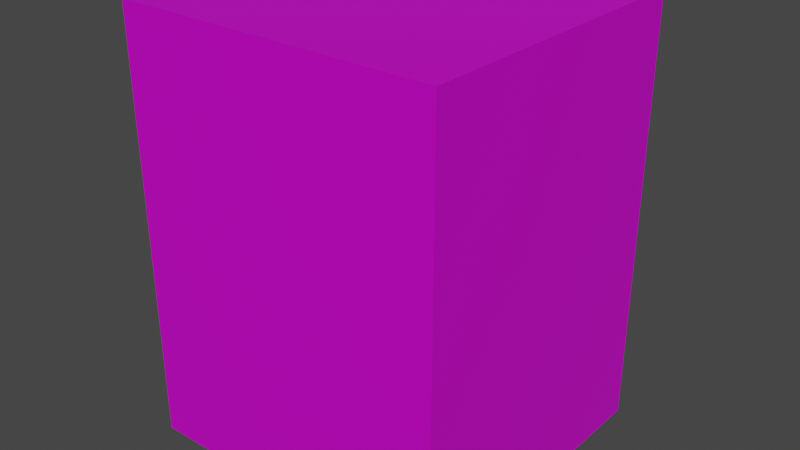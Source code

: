 # Source: Casa.blend  (saved by Blender 2.92.15; exported with 4.5.12 LTS)
import bpy
from mathutils import Matrix  # noqa: F401  (used for matrix-valued properties, if any)

bpy.ops.wm.read_factory_settings(use_empty=True)
scene = bpy.context.scene
scene.name = 'Scene'

# ---- images (referenced by path relative to the original .blend; pixels are not part of the script)
import os
ASSET_DIR = os.environ.get("B2B_ASSET_DIR", "")  # directory of the original .blend (textures are referenced by path, not embedded)
HERE = os.path.dirname(os.path.abspath(__file__))  # packed textures are extracted next to this script under _unpacked/

def load_image(name, relpath, width, height, colorspace="sRGB"):
    """Load a texture the original file referenced (path relative to the .blend, or extracted next to this script)."""
    p = next((c for c in (os.path.join(HERE, relpath), os.path.join(ASSET_DIR, relpath)) if relpath and os.path.exists(c)), "")
    if p:
        img = bpy.data.images.load(p, check_existing=True)
        img.name = name
    else:  # same state as the original file: an image datablock whose file is absent (Cycles renders it pink)
        img = bpy.data.images.new(name, width, height)
        img.source = "FILE"
        img.filepath = "//" + (relpath or name)
    img.colorspace_settings.name = colorspace
    return img
img_kasa_uv_png = load_image('kasa uv.png', 'kasa uv.png', 1024, 1024, 'sRGB')

# ---- materials (node trees are filled in below, after node groups)
mat_d = bpy.data.materials.new('dış')
mat_d.use_transparent_shadow = False
mat_i = bpy.data.materials.new('iç')
mat_i.use_transparent_shadow = False
mat_taban = bpy.data.materials.new('taban')
mat_taban.use_transparent_shadow = False

# ---- material node trees
mat_d.use_nodes = True; mat_d.node_tree.nodes.clear()
_N = mat_d.node_tree.nodes; _L = mat_d.node_tree.links
n0 = _N.new('ShaderNodeBsdfPrincipled'); n0.name = 'Principled BSDF'; n0.location = (10, 300)
n0.distribution = 'GGX'
n0.subsurface_method = 'BURLEY'
n0.inputs[1].default_value = 0.3688
n0.inputs[3].default_value = 1.45
n0.inputs[27].default_value = (0.0, 0.0, 0.0, 1.0)
n0.inputs[28].default_value = 1.0
n1 = _N.new('ShaderNodeOutputMaterial'); n1.name = 'Material Output'; n1.location = (300, 300)
n2 = _N.new('ShaderNodeTexImage'); n2.name = 'Image Texture'; n2.location = (-402, 133)
n2.image = img_kasa_uv_png
_L.new(n0.outputs[0], n1.inputs[0])
_L.new(n2.outputs[0], n0.inputs[0])
n1.is_active_output = True
mat_i.use_nodes = True; mat_i.node_tree.nodes.clear()
_N = mat_i.node_tree.nodes; _L = mat_i.node_tree.links
n0 = _N.new('ShaderNodeBsdfPrincipled'); n0.name = 'Principled BSDF'; n0.location = (10, 300)
n0.distribution = 'GGX'
n0.subsurface_method = 'BURLEY'
n0.inputs[0].default_value = (0.2184, 0.2997, 0.3588, 1.0)
n0.inputs[3].default_value = 1.45
n0.inputs[27].default_value = (0.0, 0.0, 0.0, 1.0)
n0.inputs[28].default_value = 1.0
n1 = _N.new('ShaderNodeOutputMaterial'); n1.name = 'Material Output'; n1.location = (300, 300)
_L.new(n0.outputs[0], n1.inputs[0])
n1.is_active_output = True
mat_taban.use_nodes = True; mat_taban.node_tree.nodes.clear()
_N = mat_taban.node_tree.nodes; _L = mat_taban.node_tree.links
n0 = _N.new('ShaderNodeBsdfPrincipled'); n0.name = 'Principled BSDF'; n0.location = (10, 300)
n0.distribution = 'GGX'
n0.subsurface_method = 'BURLEY'
n0.inputs[0].default_value = (0.03219, 0.1104, 0.8, 1.0)
n0.inputs[3].default_value = 1.45
n0.inputs[27].default_value = (0.0, 0.0, 0.0, 1.0)
n0.inputs[28].default_value = 1.0
n1 = _N.new('ShaderNodeOutputMaterial'); n1.name = 'Material Output'; n1.location = (300, 300)
_L.new(n0.outputs[0], n1.inputs[0])
n1.is_active_output = True

# ---- world
world_world = bpy.data.worlds.new('World'); scene.world = world_world
world_world.use_nodes = True; world_world.node_tree.nodes.clear()
_N = world_world.node_tree.nodes; _L = world_world.node_tree.links
n0 = _N.new('ShaderNodeOutputWorld'); n0.name = 'World Output'; n0.location = (300, 300)
n1 = _N.new('ShaderNodeBackground'); n1.name = 'Background'; n1.location = (10, 300)
n1.inputs[0].default_value = (0.05088, 0.05088, 0.05088, 1.0)
_L.new(n1.outputs[0], n0.inputs[0])
n0.is_active_output = True
world_world.color = (0.05088, 0.05088, 0.05088)
world_world.use_sun_shadow = False
world_world.sun_shadow_jitter_overblur = 0.0

# ---- meshes
me_cube_001 = bpy.data.meshes.new('Cube.001')
me_cube_001.from_pydata([(2.05, 4.903, -0.4123), (2.519, -9.625e-15, -2.202e-07), (2.05, 4.903, -6.288), (1.953, 0.5657, -6.7), (-2.05, 4.903, -0.4123), (-2.519, 9.625e-15, 2.202e-07), (-2.05, 4.903, -6.288), (-1.953, 0.5657, -6.7), (-1.953, 4.338, -6.7), (1.953, 4.338, -6.7), (-2.05, 0.1365, -6.288), (2.05, 0.1365, -6.288), (-2.05, 0.1365, -0.4123), (2.05, 0.1365, -0.4123), (2.519, -2.929e-07, -6.7), (-2.519, -2.929e-07, -6.7), (-1.953, 4.338, -6.314), (1.953, 4.338, -6.314), (1.953, 0.5657, -6.314), (-1.953, 0.5657, -6.314), (-2.519, 4.773, 1.155e-08), (-2.389, 4.903, -0.1143), (2.389, 4.903, -0.1143), (2.519, 4.773, -4.289e-07), (-2.519, 4.773, -6.7), (-2.389, 4.903, -6.586), (2.389, 4.903, -6.586), (2.519, 4.773, -6.7)], [], [(2, 0, 22, 26), (8, 9, 17, 16), (1, 5, 15, 14), (4, 0, 13, 12), (1, 23, 20, 5), (0, 4, 21, 22), (8, 7, 15, 24), (5, 20, 24, 15), (9, 8, 24, 27), (14, 27, 23, 1), (12, 13, 11, 10), (6, 4, 12, 10), (0, 2, 11, 13), (2, 6, 10, 11), (6, 2, 26, 25), (7, 3, 14, 15), (3, 9, 27, 14), (19, 16, 17, 18), (7, 8, 16, 19), (3, 7, 19, 18), (9, 3, 18, 17), (25, 26, 27, 24), (21, 25, 24, 20), (26, 22, 23, 27), (22, 21, 20, 23), (4, 6, 25, 21)])
me_cube_001.polygons.foreach_set('material_index', [0, 0, 0, 1, 0, 0, 0, 0, 0, 0, 2, 1, 1, 0, 0, 0, 0, 0, 0, 0, 0, 0, 0, 0, 0, 0])
_uv = me_cube_001.uv_layers.new(name='UVMap')
_uv.uv.foreach_set('vector', [0.3877, 0.9436, 0.3877, 0.9314, 0.3886, 0.9308, 0.3886, 0.9442, 0.3422, 0.6752, 0.3422, 0.6769, 0.3422, 0.6769, 0.3422, 0.6752, 0.8482, 0.563, 0.8667, 0.563, 0.8667, 0.5815, 0.8482, 0.5815, 0.3637, 0.6626, 0.3655, 0.6626, 0.3655, 0.6626, 0.3637, 0.6626, 0.8481, 0.648, 0.8679, 0.648, 0.8679, 0.6684, 0.8481, 0.6684, 0.598, 0.7253, 0.5738, 0.7253, 0.5718, 0.724, 0.6, 0.724, 0.4995, 0.515, 0.06514, 0.515, 0.0, 0.5801, 0.5497, 0.5801, 0.8496, 0.5754, 0.8791, 0.5754, 0.8791, 0.6057, 0.8496, 0.6057, 0.4995, 0.06514, 0.4995, 0.515, 0.5497, 0.5801, 0.5497, 0.0, 0.8766, 0.5755, 0.8551, 0.5755, 0.8551, 0.5534, 0.8766, 0.5534, 0.3637, 0.6626, 0.3655, 0.6626, 0.3655, 0.6646, 0.3637, 0.6646, 0.3472, 0.6707, 0.3472, 0.67, 0.3472, 0.67, 0.3472, 0.6707, 0.3655, 0.6626, 0.3655, 0.6646, 0.3655, 0.6646, 0.3655, 0.6626, 0.8559, 0.6604, 0.8746, 0.6604, 0.8746, 0.6604, 0.8559, 0.6604, 0.522, 0.9215, 0.07346, 0.9215, 0.03642, 0.9541, 0.559, 0.9541, 0.06514, 0.515, 0.06514, 0.06514, 0.0, 0.0, 0.0, 0.5801, 0.06514, 0.06514, 0.4995, 0.06514, 0.5497, 0.0, 0.0, 0.0, 0.5785, 0.02858, 0.5785, 0.4212, 0.9851, 0.4212, 0.9851, 0.02858, 0.3405, 0.6752, 0.3422, 0.6752, 0.3422, 0.6752, 0.3405, 0.6752, 0.3377, 0.671, 0.3377, 0.6718, 0.3378, 0.6718, 0.3378, 0.671, 0.3384, 0.6757, 0.3384, 0.6764, 0.3385, 0.6764, 0.3385, 0.6757, 0.5615, 0.3013, 0.5615, 0.269, 0.5606, 0.2682, 0.5606, 0.3022, 0.8477, 0.5338, 0.8477, 0.5678, 0.8468, 0.5684, 0.8468, 0.5332, 0.625, 0.004264, 0.625, 0.2457, 0.6184, 0.25, 0.6184, 0.0, 0.4772, 0.932, 0.4563, 0.932, 0.4558, 0.9316, 0.4778, 0.9316, 0.3763, 0.9314, 0.3763, 0.9436, 0.3754, 0.9442, 0.3754, 0.9308])
me_cube_001.materials.append(mat_d)
me_cube_001.materials.append(mat_i)
me_cube_001.materials.append(mat_taban)
me_cube_001.use_remesh_preserve_volume = False
me_cube_001.use_remesh_preserve_attributes = False
me_cube_001.use_mirror_vertex_groups = False
me_cube_001.update()

# ---- objects
ob_casa = bpy.data.objects.new('Casa', me_cube_001)

# ---- transforms, parenting, visibility, modifiers, constraints
ob_casa.location = (0.0, 0.0, 0.0)
ob_casa.lock_rotations_4d = False
ob_casa.empty_display_type = 'ARROWS'
ob_casa.lineart.crease_threshold = 0.0

# ---- collection membership
scene.collection.objects.link(ob_casa)

# ---- scene / render settings (as saved in the file)
scene.frame_start = 1; scene.frame_end = 250; scene.frame_set(0)
scene.render.engine = 'BLENDER_EEVEE_NEXT'
scene.cycles.use_denoising = False
scene.cycles.samples = 128
scene.cycles.sampling_pattern = 'TABULATED_SOBOL'
scene.cycles.use_adaptive_sampling = False
scene.cycles.use_light_tree = False
scene.view_settings.view_transform = 'Filmic'
bpy.context.view_layer.update()

# ---- added for rendering (the .blend has no active camera and no usable light): camera, sun
cam_auto = bpy.data.cameras.new('AutoCamera')
cam_auto.lens = 50.0
cam_auto.sensor_width = 36.0
cam_auto.clip_end = 1000.0
ob_auto_camera = bpy.data.objects.new('AutoCamera', cam_auto)
scene.collection.objects.link(ob_auto_camera)
ob_auto_camera.location = (8.98521, -8.3306, 3.83811)
ob_auto_camera.rotation_euler = (1.09748, -7.21219e-08, 0.694738)
scene.camera = ob_auto_camera
light_auto_sun = bpy.data.lights.new('AutoSun', 'SUN')
light_auto_sun.energy = 3.0
light_auto_sun.angle = 0.0523599
ob_auto_sun = bpy.data.objects.new('AutoSun', light_auto_sun)
scene.collection.objects.link(ob_auto_sun)
ob_auto_sun.rotation_euler = (0.872665, 0.174533, 0.523599)
bpy.context.view_layer.update()
